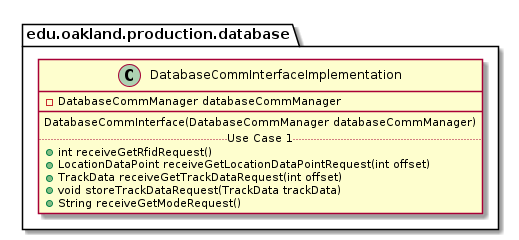

The diagram above was rendered by PlantUML. Its source (embedded in the PNG):
@startuml DatabaseCommInterfaceImplementation

package edu.oakland.production.database {
    class DatabaseCommInterfaceImplementation {
        - DatabaseCommManager databaseCommManager
        __
        DatabaseCommInterface(DatabaseCommManager databaseCommManager)
        .. Use Case 1 ..
        + int receiveGetRfidRequest()
        + LocationDataPoint receiveGetLocationDataPointRequest(int offset)
        + TrackData receiveGetTrackDataRequest(int offset)
        + void storeTrackDataRequest(TrackData trackData)
        + String receiveGetModeRequest()
    }
}

@enduml